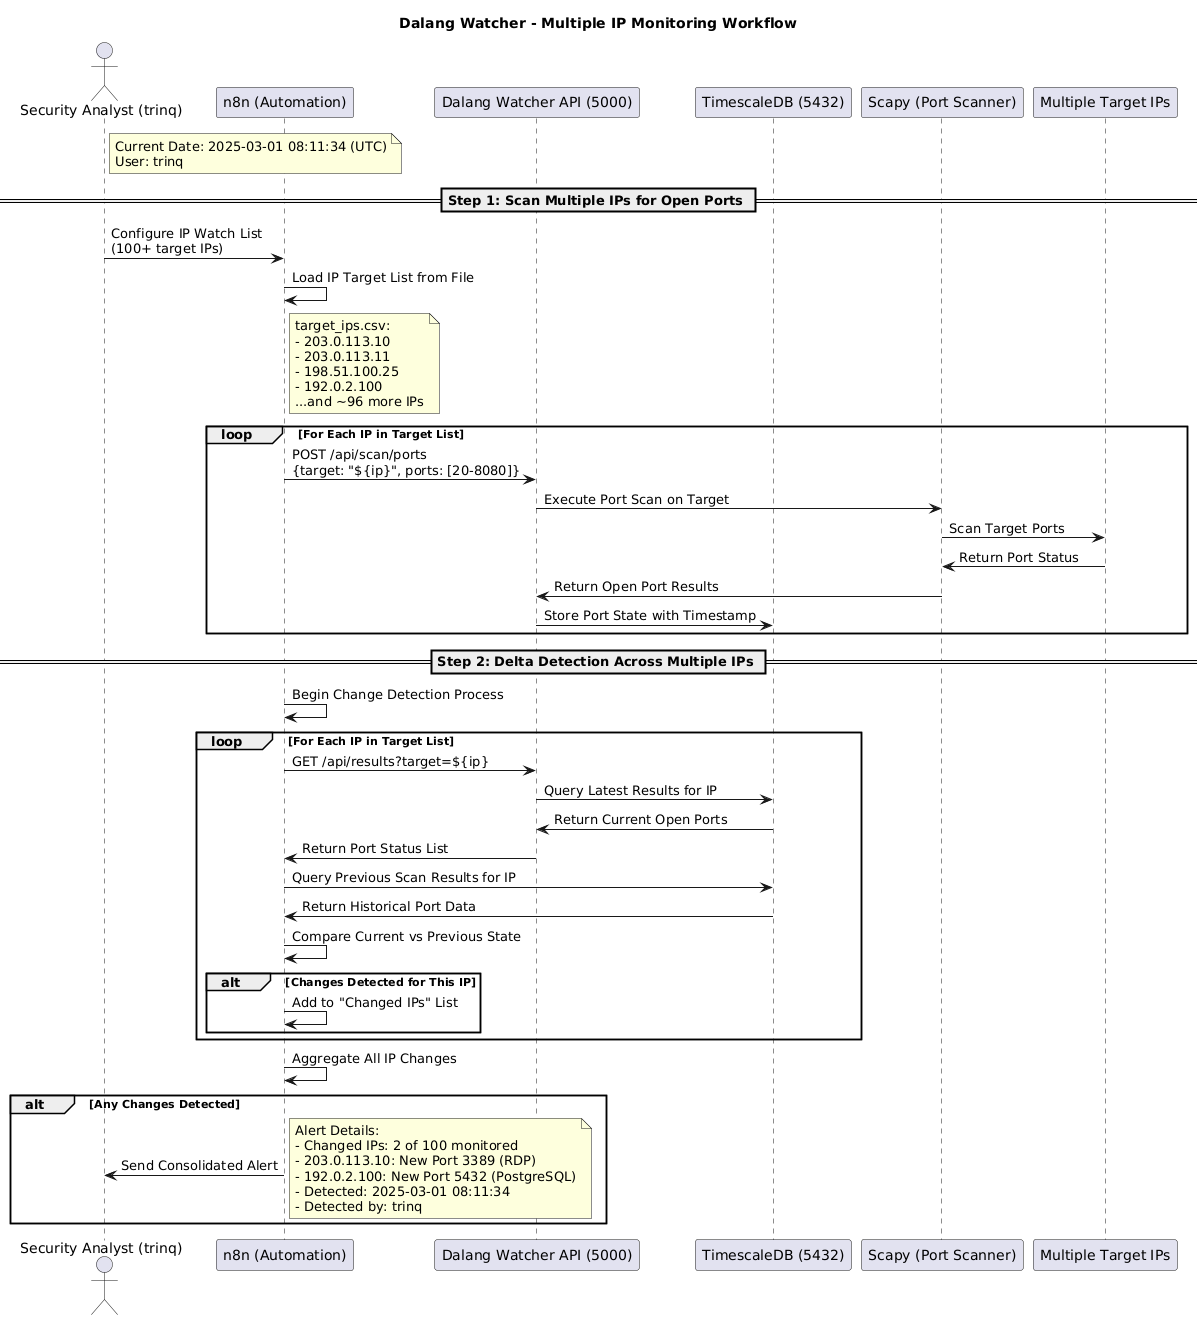

The diagram above was rendered by PlantUML. Its source (embedded in the PNG):
@startuml
title Dalang Watcher - Multiple IP Monitoring Workflow

actor "Security Analyst (trinq)" as User
participant "n8n (Automation)" as n8n
participant "Dalang Watcher API (5000)" as API
participant "TimescaleDB (5432)" as DB
participant "Scapy (Port Scanner)" as Scapy
participant "Multiple Target IPs" as Network

note right of User
  Current Date: 2025-03-01 08:11:34 (UTC)
  User: trinq
end note

== Step 1: Scan Multiple IPs for Open Ports ==

User -> n8n: Configure IP Watch List\n(100+ target IPs)
n8n -> n8n: Load IP Target List from File
note right of n8n
  target_ips.csv:
  - 203.0.113.10
  - 203.0.113.11
  - 198.51.100.25
  - 192.0.2.100
  ...and ~96 more IPs
end note

loop For Each IP in Target List
    n8n -> API: POST /api/scan/ports\n{target: "${ip}", ports: [20-8080]}
    API -> Scapy: Execute Port Scan on Target
    Scapy -> Network: Scan Target Ports
    Network -> Scapy: Return Port Status
    Scapy -> API: Return Open Port Results
    API -> DB: Store Port State with Timestamp
end

== Step 2: Delta Detection Across Multiple IPs ==

n8n -> n8n: Begin Change Detection Process

loop For Each IP in Target List
    n8n -> API: GET /api/results?target=${ip}
    API -> DB: Query Latest Results for IP
    DB -> API: Return Current Open Ports
    API -> n8n: Return Port Status List
    
    n8n -> DB: Query Previous Scan Results for IP
    DB -> n8n: Return Historical Port Data
    
    n8n -> n8n: Compare Current vs Previous State
    
    alt Changes Detected for This IP
        n8n -> n8n: Add to "Changed IPs" List
    end
end

n8n -> n8n: Aggregate All IP Changes

alt Any Changes Detected
    n8n -> User: Send Consolidated Alert
    note right
      Alert Details:
      - Changed IPs: 2 of 100 monitored
      - 203.0.113.10: New Port 3389 (RDP)
      - 192.0.2.100: New Port 5432 (PostgreSQL)
      - Detected: 2025-03-01 08:11:34
      - Detected by: trinq
    end note
end
@enduml